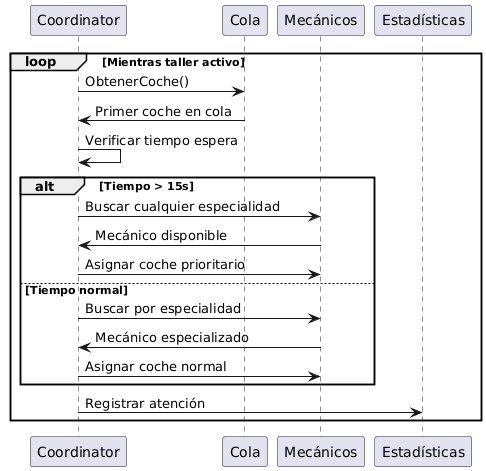

The diagram above was rendered by PlantUML. Its source (embedded in the PNG):
@startuml
participant "Coordinator" as Coord
participant "Cola" as C
participant "Mecánicos" as Mechs
participant "Estadísticas" as Stats

loop Mientras taller activo
    Coord -> C: ObtenerCoche()
    C -> Coord: Primer coche en cola
    Coord -> Coord: Verificar tiempo espera
    alt Tiempo > 15s
        Coord -> Mechs: Buscar cualquier especialidad
        Mechs -> Coord: Mecánico disponible
        Coord -> Mechs: Asignar coche prioritario
    else Tiempo normal
        Coord -> Mechs: Buscar por especialidad
        Mechs -> Coord: Mecánico especializado
        Coord -> Mechs: Asignar coche normal
    end
    Coord -> Stats: Registrar atención
end
@enduml